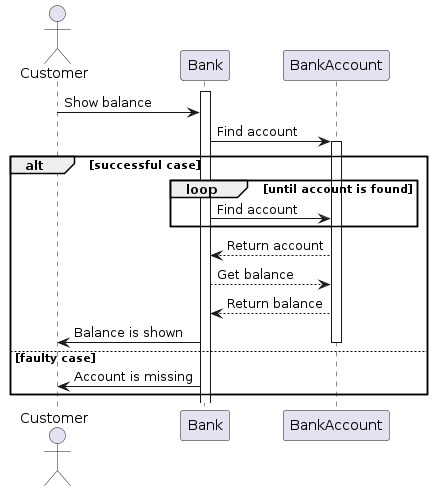

The diagram above was rendered by PlantUML. Its source (embedded in the PNG):
@startuml
Actor Customer
Activate Bank
Customer -> Bank: Show balance

Bank -> BankAccount: Find account
alt successful case

    activate BankAccount
    loop until account is found
        Bank -> BankAccount: Find account
    end
    BankAccount --> Bank: Return account
    Bank --> BankAccount: Get balance
    Bank <-- BankAccount: Return balance
    Bank -> Customer: Balance is shown

else faulty case

    deactivate BankAccount
    Bank -> Customer: Account is missing

end
@enduml